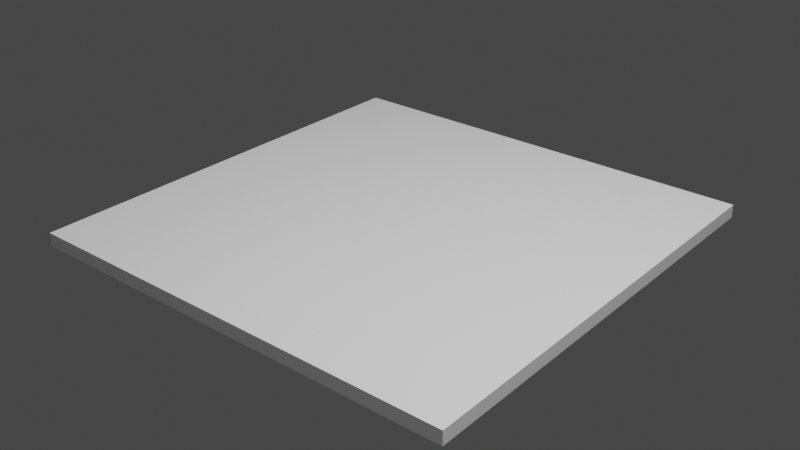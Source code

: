 # Source: woodenFloor.blend  (saved by Blender 3.0.42; exported with 4.5.12 LTS)
import bpy
from mathutils import Matrix  # noqa: F401  (used for matrix-valued properties, if any)

bpy.ops.wm.read_factory_settings(use_empty=True)
scene = bpy.context.scene
scene.name = 'Scene'

# ---- collections
col_collection = bpy.data.collections.new('Collection'); scene.collection.children.link(col_collection)

# ---- images (referenced by path relative to the original .blend; pixels are not part of the script)
import os
ASSET_DIR = os.environ.get("B2B_ASSET_DIR", "")  # directory of the original .blend (textures are referenced by path, not embedded)
HERE = os.path.dirname(os.path.abspath(__file__))  # packed textures are extracted next to this script under _unpacked/

def load_image(name, relpath, width, height, colorspace="sRGB"):
    """Load a texture the original file referenced (path relative to the .blend, or extracted next to this script)."""
    p = next((c for c in (os.path.join(HERE, relpath), os.path.join(ASSET_DIR, relpath)) if relpath and os.path.exists(c)), "")
    if p:
        img = bpy.data.images.load(p, check_existing=True)
        img.name = name
    else:  # same state as the original file: an image datablock whose file is absent (Cycles renders it pink)
        img = bpy.data.images.new(name, width, height)
        img.source = "FILE"
        img.filepath = "//" + (relpath or name)
    img.colorspace_settings.name = colorspace
    return img
img_woodenfloortexture_png = load_image('woodenFloorTexture.png', 'woodenFloorTexture.png', 1024, 1024, 'sRGB')

# ---- materials (node trees are filled in below, after node groups)
mat_material = bpy.data.materials.new('Material')

# ---- material node trees
mat_material.use_nodes = True; mat_material.node_tree.nodes.clear()
_N = mat_material.node_tree.nodes; _L = mat_material.node_tree.links
n0 = _N.new('ShaderNodeBsdfPrincipled'); n0.name = 'Principled BSDF'; n0.location = (10, 300)
n0.distribution = 'GGX'
n0.subsurface_method = 'RANDOM_WALK_SKIN'
n0.inputs[3].default_value = 1.45
n0.inputs[27].default_value = (0.0, 0.0, 0.0, 1.0)
n0.inputs[28].default_value = 1.0
n1 = _N.new('ShaderNodeOutputMaterial'); n1.name = 'Material Output'; n1.location = (300, 300)
n2 = _N.new('ShaderNodeTexImage'); n2.name = 'Image Texture'; n2.location = (-314, 276)
n2.image = img_woodenfloortexture_png
_L.new(n0.outputs[0], n1.inputs[0])
_L.new(n2.outputs[0], n0.inputs[0])
n1.is_active_output = True

# ---- world
world_world = bpy.data.worlds.new('World'); scene.world = world_world
world_world.use_nodes = True; world_world.node_tree.nodes.clear()
_N = world_world.node_tree.nodes; _L = world_world.node_tree.links
n0 = _N.new('ShaderNodeOutputWorld'); n0.name = 'World Output'; n0.location = (300, 300)
n1 = _N.new('ShaderNodeBackground'); n1.name = 'Background'; n1.location = (10, 300)
n1.inputs[0].default_value = (0.05088, 0.05088, 0.05088, 1.0)
_L.new(n1.outputs[0], n0.inputs[0])
n0.is_active_output = True
world_world.color = (0.05088, 0.05088, 0.05088)
world_world.use_sun_shadow = False
world_world.sun_shadow_jitter_overblur = 0.0

# ---- lights
light_area = bpy.data.lights.new('Area', 'AREA')
light_area.transmission_factor = 0.0
light_area.energy = 4243.0
light_area.shadow_soft_size = 1.0
light_area.shadow_maximum_resolution = 0.006
light_area.use_absolute_resolution = True
light_area.size = 1.0
light_area.size_y = 1.0

# ---- meshes
me_cube_001 = bpy.data.meshes.new('Cube.001')
me_cube_001.from_pydata([(-5.0, -5.0, -0.05052), (-5.0, -5.0, 0.05052), (-5.0, 5.0, -0.05052), (-5.0, 5.0, 0.05052), (5.0, -5.0, -0.05052), (5.0, -5.0, 0.05052), (5.0, 5.0, -0.05052), (5.0, 5.0, 0.05052)], [], [(0, 1, 3, 2), (2, 3, 7, 6), (6, 7, 5, 4), (4, 5, 1, 0), (2, 6, 4, 0), (7, 3, 1, 5)])
_uv = me_cube_001.uv_layers.new(name='UVMap')
_uv.uv.foreach_set('vector', [0.375, 0.0, 0.625, 0.0, 0.625, 0.25, 0.375, 0.25, 0.375, 0.25, 0.625, 0.25, 0.625, 0.5, 0.375, 0.5, 0.375, 0.5, 0.625, 0.5, 0.625, 0.75, 0.375, 0.75, 0.375, 0.75, 0.625, 0.75, 0.625, 1.0, 0.375, 1.0, 0.125, 0.5, 0.375, 0.5, 0.375, 0.75, 0.125, 0.75, 0.625, 0.5, 0.875, 0.5, 0.875, 0.75, 0.625, 0.75])
me_cube_001.use_remesh_fix_poles = True
me_cube_001.use_remesh_preserve_attributes = False
me_cube_001.update()
me_cube_002 = bpy.data.meshes.new('Cube.002')
me_cube_002.from_pydata([(-1.069, 4.955, 0.0498), (-1.069, 4.955, -0.0498), (-0.9525, -4.929, 0.0498), (-0.9525, -4.929, -0.0498), (-2.971, 4.929, 0.0498), (-2.971, 4.929, -0.0498), (-2.854, -4.955, 0.0498), (-2.854, -4.955, -0.0498), (-4.793, -4.964, -0.0498), (-4.793, -4.964, 0.0498), (-5.005, 4.918, -0.0498), (-5.005, 4.918, 0.0498), (-2.892, -4.918, -0.0498), (-2.892, -4.918, 0.0498), (-3.104, 4.964, -0.0498), (-3.104, 4.964, 0.0498), (1.002, 4.94, 0.0498), (1.002, 4.94, -0.0498), (0.9739, -4.945, 0.0498), (0.9739, -4.945, -0.0498), (-0.8992, 4.945, 0.0498), (-0.8992, 4.945, -0.0498), (-0.9275, -4.94, 0.0498), (-0.9275, -4.94, -0.0498), (3.036, 4.93, 0.0498), (3.036, 4.93, -0.0498), (2.914, -4.954, 0.0498), (2.914, -4.954, -0.0498), (1.135, 4.954, 0.0498), (1.135, 4.954, -0.0498), (1.012, -4.93, 0.0498), (1.012, -4.93, -0.0498), (4.939, 4.939, 0.0498), (4.939, 4.939, -0.0498), (4.912, -4.945, 0.0498), (4.912, -4.945, -0.0498), (3.038, 4.945, 0.0498), (3.038, 4.945, -0.0498), (3.011, -4.939, 0.0498), (3.011, -4.939, -0.0498), (4.929, 1.3, 0.0498), (4.929, 1.3, -0.0498), (3.028, 1.306, 0.0498), (3.028, 1.306, -0.0498), (2.948, -2.175, 0.0498), (2.948, -2.175, -0.0498), (1.047, -2.151, 0.0498), (1.047, -2.151, -0.0498), (3.013, 3.073, -0.0498), (1.112, 3.098, 0.0498), (3.013, 3.073, 0.0498), (1.112, 3.098, -0.0498), (0.9857, -0.8212, 0.0498), (0.9857, -0.8212, -0.0498), (-0.9157, -0.8166, 0.0498), (-0.9157, -0.8166, -0.0498), (-1.038, 2.313, 0.0498), (-1.038, 2.313, -0.0498), (-2.939, 2.287, 0.0498), (-2.939, 2.287, -0.0498), (-4.861, -1.808, -0.0498), (-4.861, -1.808, 0.0498), (-2.96, -1.762, -0.0498), (-2.96, -1.762, 0.0498), (-4.86, -1.848, -0.0498), (-2.959, -1.802, 0.0498), (-4.86, -1.848, 0.0498), (-2.959, -1.802, -0.0498), (-1.038, 2.273, 0.0498), (-2.939, 2.246, -0.0498), (-1.038, 2.273, -0.0498), (-2.939, 2.246, 0.0498), (2.948, -2.142, 0.0498), (1.047, -2.118, -0.0498), (2.948, -2.142, -0.0498), (1.047, -2.118, 0.0498), (0.9858, -0.7896, -0.0498), (-0.9156, -0.7849, 0.0498), (0.9858, -0.7896, 0.0498), (-0.9156, -0.7849, -0.0498), (3.013, 3.044, -0.0498), (1.112, 3.068, 0.0498), (3.013, 3.044, 0.0498), (1.112, 3.068, -0.0498), (4.929, 1.242, 0.0498), (3.028, 1.248, -0.0498), (4.929, 1.242, -0.0498), (3.028, 1.248, 0.0498)], [], [(68, 71, 6, 2), (69, 70, 3, 7), (3, 2, 6, 7), (70, 68, 2, 3), (5, 4, 0, 1), (59, 58, 4, 5), (60, 61, 11, 10), (10, 11, 15, 14), (67, 65, 13, 12), (12, 13, 9, 8), (64, 67, 12, 8), (65, 66, 9, 13), (52, 54, 22, 18), (55, 53, 19, 23), (19, 18, 22, 23), (53, 52, 18, 19), (21, 20, 16, 17), (79, 77, 20, 21), (44, 46, 30, 26), (47, 45, 27, 31), (27, 26, 30, 31), (45, 44, 26, 27), (29, 28, 24, 25), (51, 49, 28, 29), (84, 87, 38, 34), (85, 86, 35, 39), (35, 34, 38, 39), (86, 84, 34, 35), (37, 36, 32, 33), (43, 42, 36, 37), (33, 32, 40, 41), (37, 33, 41, 43), (32, 36, 42, 40), (31, 30, 46, 47), (73, 74, 72, 75), (24, 28, 49, 50), (29, 25, 48, 51), (25, 24, 50, 48), (23, 22, 54, 55), (77, 79, 76, 78), (1, 0, 56, 57), (5, 1, 57, 59), (0, 4, 58, 56), (15, 11, 61, 63), (10, 14, 62, 60), (14, 15, 63, 62), (8, 9, 66, 64), (61, 60, 62, 63), (64, 66, 65, 67), (7, 6, 71, 69), (59, 57, 56, 58), (69, 71, 68, 70), (47, 46, 44, 45), (82, 81, 75, 72), (83, 80, 74, 73), (80, 82, 72, 74), (16, 20, 77, 78), (21, 17, 76, 79), (17, 16, 78, 76), (55, 54, 52, 53), (49, 51, 48, 50), (80, 83, 81, 82), (73, 75, 81, 83), (39, 38, 87, 85), (43, 41, 40, 42), (85, 87, 84, 86)])
_uv = me_cube_002.uv_layers.new(name='UVMap')
_uv.uv.foreach_set('vector', [0.625, 0.5679, 0.875, 0.5679, 0.875, 0.75, 0.625, 0.75, 0.125, 0.5679, 0.375, 0.5679, 0.375, 0.75, 0.125, 0.75, 0.375, 0.75, 0.625, 0.75, 0.625, 1.0, 0.375, 1.0, 0.375, 0.5679, 0.625, 0.5679, 0.625, 0.75, 0.375, 0.75, 0.375, 0.25, 0.625, 0.25, 0.625, 0.5, 0.375, 0.5, 0.375, 0.1832, 0.625, 0.1832, 0.625, 0.25, 0.375, 0.25, 0.375, 0.07984, 0.625, 0.07984, 0.625, 0.25, 0.375, 0.25, 0.375, 0.25, 0.625, 0.25, 0.625, 0.5, 0.375, 0.5, 0.375, 0.6712, 0.625, 0.6712, 0.625, 0.75, 0.375, 0.75, 0.375, 0.75, 0.625, 0.75, 0.625, 1.0, 0.375, 1.0, 0.125, 0.6712, 0.375, 0.6712, 0.375, 0.75, 0.125, 0.75, 0.625, 0.6712, 0.875, 0.6712, 0.875, 0.75, 0.625, 0.75, 0.625, 0.6457, 0.875, 0.6457, 0.875, 0.75, 0.625, 0.75, 0.125, 0.6457, 0.375, 0.6457, 0.375, 0.75, 0.125, 0.75, 0.375, 0.75, 0.625, 0.75, 0.625, 1.0, 0.375, 1.0, 0.375, 0.6457, 0.625, 0.6457, 0.625, 0.75, 0.375, 0.75, 0.375, 0.25, 0.625, 0.25, 0.625, 0.5, 0.375, 0.5, 0.375, 0.1051, 0.625, 0.1051, 0.625, 0.25, 0.375, 0.25, 0.625, 0.6797, 0.875, 0.6797, 0.875, 0.75, 0.625, 0.75, 0.125, 0.6797, 0.375, 0.6797, 0.375, 0.75, 0.125, 0.75, 0.375, 0.75, 0.625, 0.75, 0.625, 1.0, 0.375, 1.0, 0.375, 0.6797, 0.625, 0.6797, 0.625, 0.75, 0.375, 0.75, 0.375, 0.25, 0.625, 0.25, 0.625, 0.5, 0.375, 0.5, 0.375, 0.203, 0.625, 0.203, 0.625, 0.25, 0.375, 0.25, 0.625, 0.5935, 0.875, 0.5935, 0.875, 0.75, 0.625, 0.75, 0.125, 0.5935, 0.375, 0.5935, 0.375, 0.75, 0.125, 0.75, 0.375, 0.75, 0.625, 0.75, 0.625, 1.0, 0.375, 1.0, 0.375, 0.5935, 0.625, 0.5935, 0.625, 0.75, 0.375, 0.75, 0.375, 0.25, 0.625, 0.25, 0.625, 0.5, 0.375, 0.5, 0.375, 0.158, 0.625, 0.158, 0.625, 0.25, 0.375, 0.25, 0.375, 0.5, 0.625, 0.5, 0.625, 0.592, 0.375, 0.592, 0.125, 0.5, 0.375, 0.5, 0.375, 0.592, 0.125, 0.592, 0.625, 0.5, 0.875, 0.5, 0.875, 0.592, 0.625, 0.592, 0.375, 0.0, 0.625, 0.0, 0.625, 0.07029, 0.375, 0.07029, 0.125, 0.6789, 0.375, 0.6789, 0.625, 0.6789, 0.875, 0.6789, 0.625, 0.5, 0.875, 0.5, 0.875, 0.547, 0.625, 0.547, 0.125, 0.5, 0.375, 0.5, 0.375, 0.547, 0.125, 0.547, 0.375, 0.5, 0.625, 0.5, 0.625, 0.547, 0.375, 0.547, 0.375, 0.0, 0.625, 0.0, 0.625, 0.1043, 0.375, 0.1043, 0.625, 0.1051, 0.375, 0.1051, 0.375, 0.6449, 0.625, 0.6449, 0.375, 0.5, 0.625, 0.5, 0.625, 0.5668, 0.375, 0.5668, 0.125, 0.5, 0.375, 0.5, 0.375, 0.5668, 0.125, 0.5668, 0.625, 0.5, 0.875, 0.5, 0.875, 0.5668, 0.625, 0.5668, 0.625, 0.5, 0.875, 0.5, 0.875, 0.6702, 0.625, 0.6702, 0.125, 0.5, 0.375, 0.5, 0.375, 0.6702, 0.125, 0.6702, 0.375, 0.5, 0.625, 0.5, 0.625, 0.6702, 0.375, 0.6702, 0.375, 0.0, 0.625, 0.0, 0.625, 0.07884, 0.375, 0.07884, 0.625, 0.07984, 0.375, 0.07984, 0.375, 0.6702, 0.625, 0.6702, 0.125, 0.6712, 0.875, 0.6712, 0.625, 0.6712, 0.375, 0.6712, 0.375, 0.0, 0.625, 0.0, 0.625, 0.1821, 0.375, 0.1821, 0.125, 0.5668, 0.375, 0.5668, 0.625, 0.5668, 0.875, 0.5668, 0.125, 0.5679, 0.875, 0.5679, 0.625, 0.5679, 0.375, 0.5679, 0.125, 0.6797, 0.875, 0.6797, 0.625, 0.6797, 0.375, 0.6797, 0.625, 0.5477, 0.875, 0.5477, 0.875, 0.6789, 0.625, 0.6789, 0.125, 0.5477, 0.375, 0.5477, 0.375, 0.6789, 0.125, 0.6789, 0.375, 0.5477, 0.625, 0.5477, 0.625, 0.6789, 0.375, 0.6789, 0.625, 0.5, 0.875, 0.5, 0.875, 0.6449, 0.625, 0.6449, 0.125, 0.5, 0.375, 0.5, 0.375, 0.6449, 0.125, 0.6449, 0.375, 0.5, 0.625, 0.5, 0.625, 0.6449, 0.375, 0.6449, 0.125, 0.6457, 0.875, 0.6457, 0.625, 0.6457, 0.375, 0.6457, 0.625, 0.203, 0.375, 0.203, 0.375, 0.547, 0.625, 0.547, 0.375, 0.5477, 0.125, 0.5477, 0.625, 0.2023, 0.625, 0.5477, 0.375, 0.07112, 0.625, 0.07112, 0.625, 0.2023, 0.375, 0.2023, 0.375, 0.0, 0.625, 0.0, 0.625, 0.1565, 0.375, 0.1565, 0.125, 0.592, 0.375, 0.592, 0.625, 0.592, 0.875, 0.592, 0.125, 0.5935, 0.875, 0.5935, 0.625, 0.5935, 0.375, 0.5935])
me_cube_002.use_remesh_fix_poles = True
me_cube_002.use_remesh_preserve_attributes = False
me_cube_002.update()
me_cube_005 = bpy.data.meshes.new('Cube.005')
me_cube_005.from_pydata([(-1.069, 4.955, 0.0498), (-1.069, 4.955, -0.0498), (-0.9525, -4.929, 0.0498), (-0.9525, -4.929, -0.0498), (-2.971, 4.929, 0.0498), (-2.971, 4.929, -0.0498), (-2.854, -4.955, 0.0498), (-2.854, -4.955, -0.0498), (-4.793, -4.964, -0.0498), (-4.793, -4.964, 0.0498), (-5.005, 4.918, -0.0498), (-5.005, 4.918, 0.0498), (-2.892, -4.918, -0.0498), (-2.892, -4.918, 0.0498), (-3.104, 4.964, -0.0498), (-3.104, 4.964, 0.0498), (1.002, 4.94, 0.0498), (1.002, 4.94, -0.0498), (0.9739, -4.945, 0.0498), (0.9739, -4.945, -0.0498), (-0.8992, 4.945, 0.0498), (-0.8992, 4.945, -0.0498), (-0.9275, -4.94, 0.0498), (-0.9275, -4.94, -0.0498), (3.036, 4.93, 0.0498), (3.036, 4.93, -0.0498), (2.914, -4.954, 0.0498), (2.914, -4.954, -0.0498), (1.135, 4.954, 0.0498), (1.135, 4.954, -0.0498), (1.012, -4.93, 0.0498), (1.012, -4.93, -0.0498), (4.939, 1.306, 0.0498), (4.939, 1.306, -0.0498), (4.912, -4.945, 0.0498), (4.912, -4.945, -0.0498), (3.038, 1.3, 0.0498), (3.038, 1.3, -0.0498), (3.011, -4.939, 0.0498), (3.011, -4.939, -0.0498), (4.929, 4.945, 0.0498), (4.929, 4.945, -0.0498), (3.028, 4.939, 0.0498), (3.028, 4.939, -0.0498), (2.948, -2.175, 0.0498), (2.948, -2.175, -0.0498), (1.047, -2.151, 0.0498), (1.047, -2.151, -0.0498), (3.013, 3.073, -0.0498), (1.112, 3.098, 0.0498), (3.013, 3.073, 0.0498), (1.112, 3.098, -0.0498), (0.9857, -0.8212, 0.0498), (0.9857, -0.8212, -0.0498), (-0.9157, -0.8166, 0.0498), (-0.9157, -0.8166, -0.0498), (-1.038, 2.313, 0.0498), (-1.038, 2.313, -0.0498), (-2.939, 2.287, 0.0498), (-2.939, 2.287, -0.0498), (-4.861, -1.808, -0.0498), (-4.861, -1.808, 0.0498), (-2.96, -1.762, -0.0498), (-2.96, -1.762, 0.0498), (-4.86, -1.848, -0.0498), (-2.959, -1.802, 0.0498), (-4.86, -1.848, 0.0498), (-2.959, -1.802, -0.0498), (-1.038, 2.273, 0.0498), (-2.939, 2.246, -0.0498), (-1.038, 2.273, -0.0498), (-2.939, 2.246, 0.0498), (2.948, -2.142, 0.0498), (1.047, -2.118, -0.0498), (2.948, -2.142, -0.0498), (1.047, -2.118, 0.0498), (0.9858, -0.7896, -0.0498), (-0.9156, -0.7849, 0.0498), (0.9858, -0.7896, 0.0498), (-0.9156, -0.7849, -0.0498), (3.013, 3.044, -0.0498), (1.112, 3.068, 0.0498), (3.013, 3.044, 0.0498), (1.112, 3.068, -0.0498), (4.929, 1.242, 0.0498), (3.028, 1.248, -0.0498), (4.929, 1.242, -0.0498), (3.028, 1.248, 0.0498)], [], [(68, 71, 6, 2), (69, 70, 3, 7), (3, 2, 6, 7), (70, 68, 2, 3), (5, 4, 0, 1), (59, 58, 4, 5), (60, 61, 11, 10), (10, 11, 15, 14), (67, 65, 13, 12), (12, 13, 9, 8), (64, 67, 12, 8), (65, 66, 9, 13), (52, 54, 22, 18), (55, 53, 19, 23), (19, 18, 22, 23), (53, 52, 18, 19), (21, 20, 16, 17), (79, 77, 20, 21), (44, 46, 30, 26), (47, 45, 27, 31), (27, 26, 30, 31), (45, 44, 26, 27), (29, 28, 24, 25), (51, 49, 28, 29), (84, 87, 38, 34), (85, 86, 35, 39), (35, 34, 38, 39), (86, 84, 34, 35), (37, 33, 32, 36), (43, 37, 36, 42), (33, 41, 40, 32), (37, 43, 41, 33), (32, 40, 42, 36), (31, 30, 46, 47), (73, 74, 72, 75), (24, 28, 49, 50), (29, 25, 48, 51), (25, 24, 50, 48), (23, 22, 54, 55), (77, 79, 76, 78), (1, 0, 56, 57), (5, 1, 57, 59), (0, 4, 58, 56), (15, 11, 61, 63), (10, 14, 62, 60), (14, 15, 63, 62), (8, 9, 66, 64), (61, 60, 62, 63), (64, 66, 65, 67), (7, 6, 71, 69), (59, 57, 56, 58), (69, 71, 68, 70), (47, 46, 44, 45), (82, 81, 75, 72), (83, 80, 74, 73), (80, 82, 72, 74), (16, 20, 77, 78), (21, 17, 76, 79), (17, 16, 78, 76), (55, 54, 52, 53), (49, 51, 48, 50), (80, 83, 81, 82), (73, 75, 81, 83), (39, 38, 87, 85), (43, 42, 40, 41), (85, 87, 84, 86)])
_uv = me_cube_005.uv_layers.new(name='UVMap')
_uv.uv.foreach_set('vector', [0.3753, 0.1788, 0.484, 0.1791, 0.484, 0.5908, 0.3753, 0.5906, 0.5742, 0.8477, 0.5739, 0.7392, 0.9847, 0.7392, 0.9849, 0.8477, 0.3766, 0.6033, 0.3766, 0.5976, 0.485, 0.5976, 0.485, 0.6033, 0.0457, 0.993, 0.0457, 0.9849, 0.6328, 0.9849, 0.6328, 0.993, 0.3797, 0.01503, 0.3797, 0.00289, 0.4865, 0.00289, 0.4865, 0.01503, 0.278, 0.8819, 0.278, 0.8738, 0.4934, 0.8738, 0.4934, 0.8819, 0.7367, 0.04783, 0.744, 0.04783, 0.744, 0.5379, 0.7367, 0.5379, 0.6082, 0.004589, 0.6082, 0.01536, 0.5063, 0.01536, 0.5063, 0.004589, 0.0457, 0.8958, 0.0457, 0.8877, 0.2998, 0.8877, 0.2998, 0.8958, 0.5014, 0.6069, 0.5014, 0.6014, 0.607, 0.6014, 0.607, 0.6069, 0.8076, 0.7199, 0.8073, 0.6115, 0.9851, 0.6115, 0.9854, 0.7199, 0.4993, 0.4175, 0.608, 0.4178, 0.608, 0.596, 0.4993, 0.5957, 0.2481, 0.3586, 0.3568, 0.3587, 0.3568, 0.5944, 0.2481, 0.5943, 0.9863, 0.6031, 0.8776, 0.6031, 0.8776, 0.3674, 0.9863, 0.3674, 0.247, 0.6059, 0.247, 0.5978, 0.3598, 0.5978, 0.3598, 0.6059, 0.936, 0.9571, 0.936, 0.9652, 0.5999, 0.9652, 0.5999, 0.9571, 0.3614, 0.00484, 0.3614, 0.01551, 0.2534, 0.01551, 0.2534, 0.00484, 0.5128, 0.9016, 0.5128, 0.9097, 0.0457, 0.9097, 0.0457, 0.9016, 0.1282, 0.4328, 0.2369, 0.4328, 0.2369, 0.5916, 0.1282, 0.5917, 0.857, 0.5999, 0.7483, 0.5998, 0.7483, 0.4409, 0.857, 0.441, 0.2374, 0.5969, 0.2374, 0.6046, 0.1266, 0.6046, 0.1266, 0.5969, 0.7919, 0.8877, 0.7919, 0.8958, 0.5654, 0.8958, 0.5654, 0.8877, 0.1279, 0.009352, 0.1279, 0.003226, 0.2384, 0.003226, 0.2384, 0.009352, 0.3705, 0.8023, 0.3623, 0.8023, 0.3623, 0.651, 0.3705, 0.651, 0.01031, 0.2397, 0.119, 0.2396, 0.119, 0.5934, 0.01031, 0.5934, 0.7315, 0.5932, 0.6228, 0.5932, 0.6228, 0.2394, 0.7315, 0.2395, 0.01282, 0.606, 0.01282, 0.5976, 0.1157, 0.5976, 0.1157, 0.606, 0.4904, 0.08363, 0.498, 0.08363, 0.498, 0.4062, 0.4904, 0.4062, 0.119, 0.002556, 0.009536, 0.002556, 0.009536, 0.01119, 0.119, 0.01119, 0.9352, 0.9849, 0.6386, 0.9849, 0.6386, 0.993, 0.9352, 0.993, 0.1268, 0.2216, 0.1268, 0.01065, 0.121, 0.01065, 0.121, 0.2216, 0.7312, 0.01394, 0.7312, 0.222, 0.6225, 0.222, 0.6225, 0.01401, 0.01026, 0.2211, 0.01026, 0.01305, 0.119, 0.01311, 0.119, 0.2211, 0.0457, 0.8819, 0.0457, 0.8738, 0.2722, 0.8738, 0.2722, 0.8819, 0.1825, 0.8008, 0.1825, 0.6458, 0.1906, 0.6458, 0.1906, 0.8008, 0.1314, 0.01046, 0.2401, 0.01046, 0.24, 0.1166, 0.1313, 0.1166, 0.8563, 0.1167, 0.7476, 0.1167, 0.7475, 0.01055, 0.8562, 0.01055, 0.3006, 0.8053, 0.2925, 0.8053, 0.2925, 0.654, 0.3006, 0.654, 0.5999, 0.9514, 0.5999, 0.9432, 0.936, 0.9432, 0.936, 0.9514, 0.1574, 0.7981, 0.1492, 0.7981, 0.1492, 0.6431, 0.1574, 0.6431, 0.5654, 0.8819, 0.5654, 0.8738, 0.7808, 0.8738, 0.7808, 0.8819, 0.3986, 0.8449, 0.3984, 0.7364, 0.5491, 0.7364, 0.5493, 0.8449, 0.3759, 0.01944, 0.4846, 0.01966, 0.4846, 0.1707, 0.3759, 0.1705, 0.5022, 0.01676, 0.6109, 0.01708, 0.6109, 0.4017, 0.5022, 0.4014, 0.3993, 0.7196, 0.3989, 0.6111, 0.7827, 0.6111, 0.783, 0.7196, 0.0457, 0.9652, 0.0457, 0.9571, 0.5941, 0.9571, 0.5941, 0.9652, 0.6189, 0.5979, 0.6111, 0.5979, 0.6111, 0.4171, 0.6189, 0.4171, 0.2561, 0.8008, 0.248, 0.8008, 0.248, 0.6458, 0.2561, 0.6458, 0.2242, 0.6458, 0.2323, 0.6458, 0.2323, 0.8008, 0.2242, 0.8008, 0.0457, 0.9791, 0.0457, 0.971, 0.6328, 0.971, 0.6328, 0.9791, 0.3301, 0.6472, 0.3301, 0.8022, 0.322, 0.8022, 0.322, 0.6472, 0.1354, 0.6431, 0.1435, 0.6431, 0.1435, 0.7981, 0.1354, 0.7981, 0.2758, 0.6458, 0.2839, 0.6458, 0.2839, 0.8008, 0.2758, 0.8008, 0.1302, 0.1273, 0.2389, 0.1272, 0.2389, 0.4237, 0.1302, 0.4238, 0.8573, 0.4264, 0.7486, 0.4264, 0.7486, 0.1299, 0.8573, 0.1299, 0.5559, 0.9236, 0.5559, 0.9155, 0.9787, 0.9155, 0.9787, 0.9236, 0.2534, 0.01868, 0.3621, 0.01873, 0.3621, 0.3463, 0.2534, 0.3462, 0.9888, 0.3473, 0.8801, 0.3474, 0.8801, 0.01983, 0.9888, 0.01979, 0.5186, 0.9097, 0.5186, 0.9016, 0.9857, 0.9016, 0.9857, 0.9097, 0.1004, 0.6431, 0.1085, 0.6431, 0.1085, 0.7981, 0.1004, 0.7981, 0.2045, 0.8008, 0.1964, 0.8008, 0.1964, 0.6458, 0.2045, 0.6458, 0.351, 0.6488, 0.351, 0.8038, 0.3429, 0.8038, 0.3429, 0.6488, 0.9787, 0.9294, 0.9787, 0.9375, 0.5559, 0.9375, 0.5559, 0.9294, 0.0457, 0.9236, 0.0457, 0.9155, 0.5501, 0.9155, 0.5501, 0.9236, 0.1219, 0.2326, 0.1219, 0.2266, 0.007321, 0.2266, 0.007321, 0.2326, 0.02574, 0.6439, 0.03386, 0.6439, 0.03386, 0.7989, 0.02574, 0.7989])
me_cube_005.materials.append(mat_material)
me_cube_005.use_remesh_fix_poles = True
me_cube_005.use_remesh_preserve_attributes = False
me_cube_005.update()

# ---- objects
ob_cube_001 = bpy.data.objects.new('Cube.001', me_cube_001)
ob_cube = bpy.data.objects.new('Cube', me_cube_002)
ob_cube_002 = bpy.data.objects.new('Cube.002', me_cube_005)
ob_area = bpy.data.objects.new('Area', light_area)

# ---- transforms, parenting, visibility, modifiers, constraints
ob_cube_001.location = (0.0, 0.0, 0.0)
ob_cube_001.scale = (1.0, 1.0, 2.961)
ob_cube.location = (0.0, 0.0, 0.0)
ob_cube.scale = (1.0, 1.0, 2.961)
ob_cube.hide_render = True
ob_cube_002.location = (0.0, 0.0, 0.0)
ob_cube_002.scale = (1.0, 1.0, 2.961)
ob_area.location = (8.241, -2.669, 18.39)
ob_area.rotation_euler = (0.0, 0.4808, 0.0)
ob_area.scale = (16.03, 16.03, 16.03)

# ---- collection membership
col_collection.objects.link(ob_cube_001)
col_collection.objects.link(ob_cube)
col_collection.objects.link(ob_cube_002)
col_collection.objects.link(ob_area)

# ---- scene / render settings (as saved in the file)
scene.frame_start = 1; scene.frame_end = 250; scene.frame_set(1)
scene.render.engine = 'CYCLES'
scene.cycles.sampling_pattern = 'TABULATED_SOBOL'
scene.cycles.use_light_tree = False
scene.view_settings.view_transform = 'Filmic'
bpy.context.view_layer.update()

# ---- added for rendering (the .blend has no active camera): camera
cam_auto = bpy.data.cameras.new('AutoCamera')
cam_auto.lens = 50.0
cam_auto.sensor_width = 36.0
cam_auto.clip_end = 1000.0
ob_auto_camera = bpy.data.objects.new('AutoCamera', cam_auto)
scene.collection.objects.link(ob_auto_camera)
ob_auto_camera.location = (13.0883, -15.7089, 10.4726)
ob_auto_camera.rotation_euler = (1.09748, -7.21219e-08, 0.694738)
scene.camera = ob_auto_camera
bpy.context.view_layer.update()
